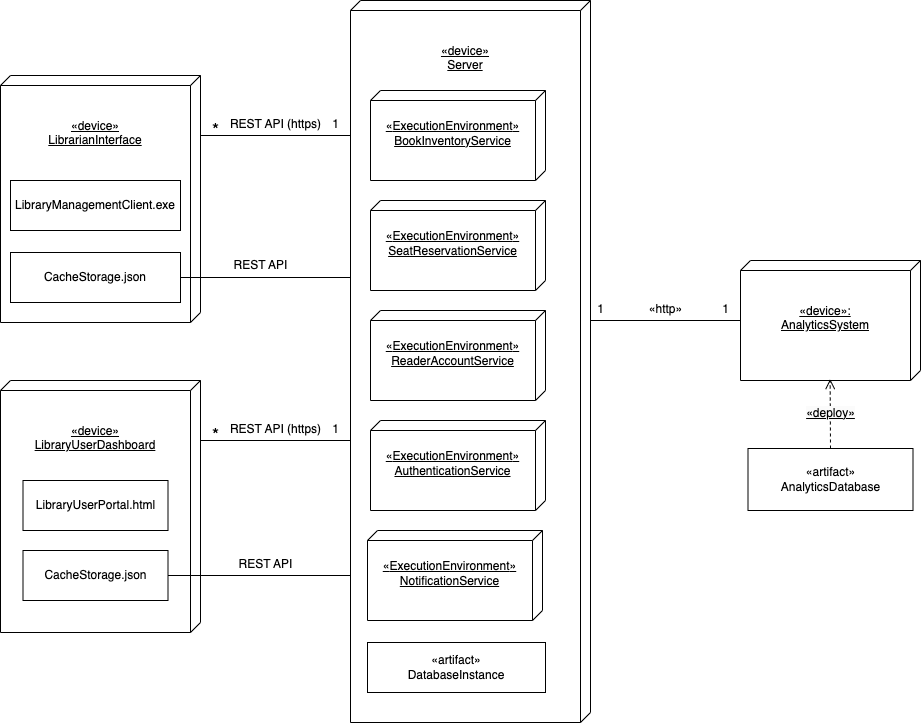

The diagram above was exported from draw.io. Its source (the exported page's mxGraphModel, read from the mxfile embedded in the PNG):
<mxGraphModel dx="1327" dy="808" grid="1" gridSize="10" guides="1" tooltips="1" connect="1" arrows="1" fold="1" page="1" pageScale="1" pageWidth="1169" pageHeight="827" math="0" shadow="0">
  <root>
    <mxCell id="0" />
    <mxCell id="1" parent="0" />
    <mxCell id="fn9CwPAERqVmxTf8U_Xu-1" value="&lt;div&gt;&lt;br&gt;&lt;/div&gt;&lt;div&gt;&lt;br&gt;&lt;/div&gt;«device»&lt;div&gt;LibrarianInterface&lt;br&gt;&lt;/div&gt;" style="verticalAlign=top;align=center;spacingTop=8;spacingLeft=2;spacingRight=12;shape=cube;size=10;direction=south;fontStyle=4;html=1;whiteSpace=wrap;" vertex="1" parent="1">
      <mxGeometry x="130" y="133" width="200" height="247" as="geometry" />
    </mxCell>
    <mxCell id="fn9CwPAERqVmxTf8U_Xu-2" value="&lt;div&gt;&lt;br&gt;&lt;/div&gt;&lt;div&gt;&lt;br&gt;&lt;/div&gt;«device»&lt;div&gt;Server&lt;/div&gt;" style="verticalAlign=top;align=center;spacingTop=8;spacingLeft=2;spacingRight=12;shape=cube;size=10;direction=south;fontStyle=4;html=1;whiteSpace=wrap;" vertex="1" parent="1">
      <mxGeometry x="480" y="58" width="240" height="722" as="geometry" />
    </mxCell>
    <mxCell id="fn9CwPAERqVmxTf8U_Xu-3" value="&lt;div&gt;&lt;br&gt;&lt;/div&gt;&lt;div&gt;&lt;span style=&quot;background-color: initial;&quot;&gt;«&lt;/span&gt;&lt;span style=&quot;background-color: initial;&quot;&gt;ExecutionEnvironment&lt;/span&gt;&lt;span style=&quot;background-color: initial;&quot;&gt;»&lt;/span&gt;&lt;br&gt;&lt;/div&gt;&lt;div&gt;BookInventoryService&lt;br&gt;&lt;/div&gt;" style="verticalAlign=top;align=center;spacingTop=8;spacingLeft=2;spacingRight=12;shape=cube;size=10;direction=south;fontStyle=4;html=1;whiteSpace=wrap;" vertex="1" parent="1">
      <mxGeometry x="500" y="148" width="175" height="90" as="geometry" />
    </mxCell>
    <mxCell id="fn9CwPAERqVmxTf8U_Xu-4" value="&lt;div&gt;&lt;br&gt;&lt;/div&gt;&lt;div&gt;&lt;span style=&quot;background-color: initial;&quot;&gt;«&lt;/span&gt;ExecutionEnvironment&lt;span style=&quot;background-color: initial;&quot;&gt;»&lt;/span&gt;&lt;/div&gt;&lt;div&gt;SeatReservationService&lt;br&gt;&lt;/div&gt;" style="verticalAlign=top;align=center;spacingTop=8;spacingLeft=2;spacingRight=12;shape=cube;size=10;direction=south;fontStyle=4;html=1;whiteSpace=wrap;" vertex="1" parent="1">
      <mxGeometry x="500" y="258" width="175" height="90" as="geometry" />
    </mxCell>
    <mxCell id="fn9CwPAERqVmxTf8U_Xu-5" value="&lt;div&gt;&lt;br&gt;&lt;/div&gt;&lt;div&gt;&lt;span style=&quot;background-color: initial;&quot;&gt;«&lt;/span&gt;ExecutionEnvironment&lt;span style=&quot;background-color: initial;&quot;&gt;»&lt;/span&gt;&lt;/div&gt;&lt;div&gt;ReaderAccountService&lt;br&gt;&lt;/div&gt;" style="verticalAlign=top;align=center;spacingTop=8;spacingLeft=2;spacingRight=12;shape=cube;size=10;direction=south;fontStyle=4;html=1;whiteSpace=wrap;" vertex="1" parent="1">
      <mxGeometry x="500" y="368" width="175" height="90" as="geometry" />
    </mxCell>
    <mxCell id="fn9CwPAERqVmxTf8U_Xu-6" value="&lt;div&gt;&lt;br&gt;&lt;/div&gt;&lt;div&gt;&lt;br&gt;&lt;/div&gt;«device»:&lt;div&gt;AnalyticsSystem&lt;br&gt;&lt;/div&gt;" style="verticalAlign=top;align=center;spacingTop=8;spacingLeft=2;spacingRight=12;shape=cube;size=10;direction=south;fontStyle=4;html=1;whiteSpace=wrap;" vertex="1" parent="1">
      <mxGeometry x="870" y="318" width="180" height="120" as="geometry" />
    </mxCell>
    <mxCell id="fn9CwPAERqVmxTf8U_Xu-8" value="" style="line;strokeWidth=1;fillColor=none;align=left;verticalAlign=middle;spacingTop=-1;spacingLeft=3;spacingRight=3;rotatable=0;labelPosition=right;points=[];portConstraint=eastwest;strokeColor=inherit;" vertex="1" parent="1">
      <mxGeometry x="720" y="374" width="150" height="8" as="geometry" />
    </mxCell>
    <mxCell id="fn9CwPAERqVmxTf8U_Xu-9" value="&lt;span style=&quot;text-wrap: wrap;&quot;&gt;«&lt;/span&gt;http&lt;span style=&quot;text-wrap: wrap;&quot;&gt;»&lt;/span&gt;" style="text;html=1;align=center;verticalAlign=middle;resizable=0;points=[];autosize=1;strokeColor=none;fillColor=none;" vertex="1" parent="1">
      <mxGeometry x="765" y="352" width="60" height="30" as="geometry" />
    </mxCell>
    <mxCell id="fn9CwPAERqVmxTf8U_Xu-10" value="" style="line;strokeWidth=1;fillColor=none;align=left;verticalAlign=middle;spacingTop=-1;spacingLeft=3;spacingRight=3;rotatable=0;labelPosition=right;points=[];portConstraint=eastwest;strokeColor=inherit;" vertex="1" parent="1">
      <mxGeometry x="330" y="189" width="150" height="8" as="geometry" />
    </mxCell>
    <mxCell id="fn9CwPAERqVmxTf8U_Xu-11" value="REST API (https)" style="text;html=1;align=center;verticalAlign=middle;resizable=0;points=[];autosize=1;strokeColor=none;fillColor=none;" vertex="1" parent="1">
      <mxGeometry x="350" y="167" width="110" height="30" as="geometry" />
    </mxCell>
    <mxCell id="fn9CwPAERqVmxTf8U_Xu-12" value="&lt;font style=&quot;font-size: 18px;&quot;&gt;*&lt;/font&gt;" style="text;html=1;align=center;verticalAlign=middle;resizable=0;points=[];autosize=1;strokeColor=none;fillColor=none;" vertex="1" parent="1">
      <mxGeometry x="330" y="167" width="30" height="40" as="geometry" />
    </mxCell>
    <mxCell id="fn9CwPAERqVmxTf8U_Xu-13" value="1" style="text;html=1;align=center;verticalAlign=middle;resizable=0;points=[];autosize=1;strokeColor=none;fillColor=none;" vertex="1" parent="1">
      <mxGeometry x="450" y="167" width="30" height="30" as="geometry" />
    </mxCell>
    <mxCell id="fn9CwPAERqVmxTf8U_Xu-14" value="1" style="text;html=1;align=center;verticalAlign=middle;resizable=0;points=[];autosize=1;strokeColor=none;fillColor=none;" vertex="1" parent="1">
      <mxGeometry x="715" y="352" width="30" height="30" as="geometry" />
    </mxCell>
    <mxCell id="fn9CwPAERqVmxTf8U_Xu-15" value="1" style="text;html=1;align=center;verticalAlign=middle;resizable=0;points=[];autosize=1;strokeColor=none;fillColor=none;" vertex="1" parent="1">
      <mxGeometry x="840" y="352" width="30" height="30" as="geometry" />
    </mxCell>
    <mxCell id="fn9CwPAERqVmxTf8U_Xu-16" value="&lt;div&gt;&lt;br&gt;&lt;/div&gt;&lt;div&gt;&lt;br&gt;&lt;/div&gt;«device»&lt;div&gt;LibraryUserDashboard&lt;br&gt;&lt;/div&gt;" style="verticalAlign=top;align=center;spacingTop=8;spacingLeft=2;spacingRight=12;shape=cube;size=10;direction=south;fontStyle=4;html=1;whiteSpace=wrap;" vertex="1" parent="1">
      <mxGeometry x="130" y="438" width="200" height="252" as="geometry" />
    </mxCell>
    <mxCell id="fn9CwPAERqVmxTf8U_Xu-17" value="" style="line;strokeWidth=1;fillColor=none;align=left;verticalAlign=middle;spacingTop=-1;spacingLeft=3;spacingRight=3;rotatable=0;labelPosition=right;points=[];portConstraint=eastwest;strokeColor=inherit;" vertex="1" parent="1">
      <mxGeometry x="330" y="494" width="150" height="8" as="geometry" />
    </mxCell>
    <mxCell id="fn9CwPAERqVmxTf8U_Xu-18" value="REST API (https)" style="text;html=1;align=center;verticalAlign=middle;resizable=0;points=[];autosize=1;strokeColor=none;fillColor=none;" vertex="1" parent="1">
      <mxGeometry x="350" y="472" width="110" height="30" as="geometry" />
    </mxCell>
    <mxCell id="fn9CwPAERqVmxTf8U_Xu-19" value="&lt;font style=&quot;font-size: 18px;&quot;&gt;*&lt;/font&gt;" style="text;html=1;align=center;verticalAlign=middle;resizable=0;points=[];autosize=1;strokeColor=none;fillColor=none;" vertex="1" parent="1">
      <mxGeometry x="330" y="472" width="30" height="40" as="geometry" />
    </mxCell>
    <mxCell id="fn9CwPAERqVmxTf8U_Xu-20" value="1" style="text;html=1;align=center;verticalAlign=middle;resizable=0;points=[];autosize=1;strokeColor=none;fillColor=none;" vertex="1" parent="1">
      <mxGeometry x="450" y="472" width="30" height="30" as="geometry" />
    </mxCell>
    <mxCell id="fn9CwPAERqVmxTf8U_Xu-21" value="&lt;div&gt;&lt;br&gt;&lt;/div&gt;&lt;div&gt;&lt;span style=&quot;background-color: initial;&quot;&gt;«&lt;/span&gt;ExecutionEnvironment&lt;span style=&quot;background-color: initial;&quot;&gt;»&lt;/span&gt;&lt;/div&gt;&lt;div&gt;AuthenticationService&lt;br&gt;&lt;/div&gt;" style="verticalAlign=top;align=center;spacingTop=8;spacingLeft=2;spacingRight=12;shape=cube;size=10;direction=south;fontStyle=4;html=1;whiteSpace=wrap;" vertex="1" parent="1">
      <mxGeometry x="500" y="478" width="175" height="90" as="geometry" />
    </mxCell>
    <mxCell id="fn9CwPAERqVmxTf8U_Xu-22" value="&lt;div&gt;&lt;br&gt;&lt;/div&gt;&lt;div&gt;&lt;span style=&quot;background-color: initial;&quot;&gt;«&lt;/span&gt;ExecutionEnvironment&lt;span style=&quot;background-color: initial;&quot;&gt;»&lt;/span&gt;&lt;/div&gt;&lt;div&gt;NotificationService&lt;br&gt;&lt;/div&gt;" style="verticalAlign=top;align=center;spacingTop=8;spacingLeft=2;spacingRight=12;shape=cube;size=10;direction=south;fontStyle=4;html=1;whiteSpace=wrap;" vertex="1" parent="1">
      <mxGeometry x="497" y="588" width="175" height="90" as="geometry" />
    </mxCell>
    <mxCell id="fn9CwPAERqVmxTf8U_Xu-23" value="LibraryUserPortal.html" style="html=1;whiteSpace=wrap;" vertex="1" parent="1">
      <mxGeometry x="152.5" y="538" width="145" height="50" as="geometry" />
    </mxCell>
    <mxCell id="fn9CwPAERqVmxTf8U_Xu-24" value="LibraryManagementClient.exe" style="html=1;whiteSpace=wrap;" vertex="1" parent="1">
      <mxGeometry x="140" y="238" width="170" height="50" as="geometry" />
    </mxCell>
    <mxCell id="fn9CwPAERqVmxTf8U_Xu-25" value="«artifact»&lt;div&gt;DatabaseInstance&lt;/div&gt;" style="html=1;whiteSpace=wrap;" vertex="1" parent="1">
      <mxGeometry x="497" y="700" width="178" height="50" as="geometry" />
    </mxCell>
    <mxCell id="fn9CwPAERqVmxTf8U_Xu-26" value="&lt;div style=&quot;&quot;&gt;&lt;span style=&quot;background-color: initial;&quot;&gt;CacheStorage&lt;/span&gt;&lt;span style=&quot;background-color: initial;&quot;&gt;.json&lt;/span&gt;&lt;br&gt;&lt;/div&gt;" style="html=1;whiteSpace=wrap;" vertex="1" parent="1">
      <mxGeometry x="152.5" y="608" width="145" height="50" as="geometry" />
    </mxCell>
    <mxCell id="fn9CwPAERqVmxTf8U_Xu-27" value="&lt;div style=&quot;text-align: start;&quot;&gt;&lt;span style=&quot;background-color: initial; text-align: center;&quot;&gt;CacheStorage&lt;/span&gt;&lt;span style=&quot;background-color: initial;&quot;&gt;.json&lt;/span&gt;&lt;/div&gt;" style="html=1;whiteSpace=wrap;" vertex="1" parent="1">
      <mxGeometry x="140" y="310" width="170" height="50" as="geometry" />
    </mxCell>
    <mxCell id="fn9CwPAERqVmxTf8U_Xu-28" value="" style="line;strokeWidth=1;fillColor=none;align=left;verticalAlign=middle;spacingTop=-1;spacingLeft=3;spacingRight=3;rotatable=0;labelPosition=right;points=[];portConstraint=eastwest;strokeColor=inherit;" vertex="1" parent="1">
      <mxGeometry x="297.5" y="629" width="182.5" height="8" as="geometry" />
    </mxCell>
    <mxCell id="fn9CwPAERqVmxTf8U_Xu-29" value="" style="line;strokeWidth=1;fillColor=none;align=left;verticalAlign=middle;spacingTop=-1;spacingLeft=3;spacingRight=3;rotatable=0;labelPosition=right;points=[];portConstraint=eastwest;strokeColor=inherit;" vertex="1" parent="1">
      <mxGeometry x="310" y="331" width="170" height="8" as="geometry" />
    </mxCell>
    <mxCell id="fn9CwPAERqVmxTf8U_Xu-30" value="REST API" style="text;html=1;align=center;verticalAlign=middle;resizable=0;points=[];autosize=1;strokeColor=none;fillColor=none;" vertex="1" parent="1">
      <mxGeometry x="350" y="308" width="80" height="30" as="geometry" />
    </mxCell>
    <mxCell id="fn9CwPAERqVmxTf8U_Xu-31" value="REST API" style="text;html=1;align=center;verticalAlign=middle;resizable=0;points=[];autosize=1;strokeColor=none;fillColor=none;" vertex="1" parent="1">
      <mxGeometry x="355" y="607" width="80" height="30" as="geometry" />
    </mxCell>
    <mxCell id="fn9CwPAERqVmxTf8U_Xu-32" value="&lt;div style=&quot;&quot;&gt;«artifact»&lt;br&gt;&lt;/div&gt;&lt;div style=&quot;&quot;&gt;AnalyticsDatabase&lt;br&gt;&lt;/div&gt;" style="html=1;whiteSpace=wrap;" vertex="1" parent="1">
      <mxGeometry x="877.5" y="506" width="165" height="62" as="geometry" />
    </mxCell>
    <mxCell id="fn9CwPAERqVmxTf8U_Xu-33" value="&lt;span style=&quot;font-size: 12px; text-wrap: wrap; background-color: rgb(251, 251, 251); text-decoration-line: underline;&quot;&gt;«deploy»&lt;/span&gt;" style="html=1;verticalAlign=bottom;endArrow=open;dashed=1;endSize=8;curved=0;rounded=0;exitX=0.5;exitY=0;exitDx=0;exitDy=0;entryX=0.988;entryY=0.502;entryDx=0;entryDy=0;entryPerimeter=0;" edge="1" parent="1" source="fn9CwPAERqVmxTf8U_Xu-32" target="fn9CwPAERqVmxTf8U_Xu-6">
      <mxGeometry x="-0.2512" relative="1" as="geometry">
        <mxPoint x="890" y="450" as="sourcePoint" />
        <mxPoint x="810" y="450" as="targetPoint" />
        <mxPoint as="offset" />
      </mxGeometry>
    </mxCell>
  </root>
</mxGraphModel>